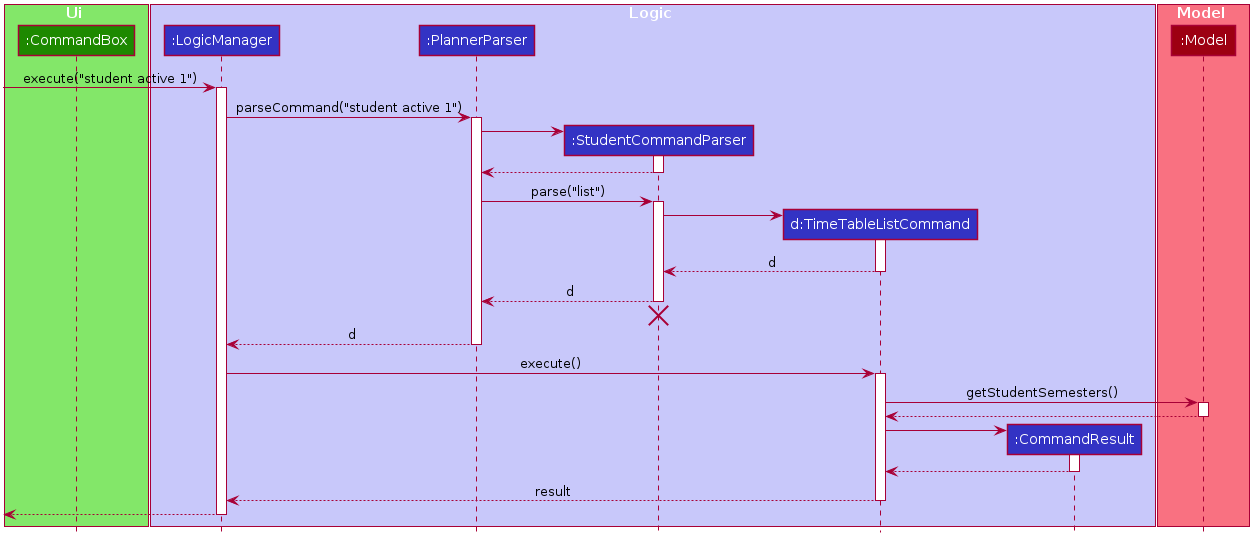

The diagram above was rendered by PlantUML. Its source (embedded in the PNG):
@startuml








skinparam BackgroundColor #FFFFFFF

skinparam Shadowing false

skinparam Class {
    FontColor #FFFFFF
    BorderThickness 1
    BorderColor #FFFFFF
    StereotypeFontColor #FFFFFF
    FontName Arial
}

skinparam Actor {
    BorderColor #000000
    Color #000000
    FontName Arial
}

skinparam Sequence {
    MessageAlign center
    BoxFontSize 15
    BoxPadding 0
    BoxFontColor #FFFFFF
    FontName Arial
}

skinparam Participant {
    FontColor #FFFFFFF
    Padding 20
}

skinparam MinClassWidth 50
skinparam ParticipantPadding 10
skinparam Shadowing false
skinparam DefaultTextAlignment center
skinparam packageStyle Rectangle

hide footbox
hide members
hide circle

box Ui #83E769
    participant ":CommandBox" as CommandBox #1D8900
end box

box Logic #C8C8FA
participant ":LogicManager" as LogicManager #3333C4
participant ":PlannerParser" as PlannerParser #3333C4
participant ":StudentCommandParser" as StudentCommandParser #3333C4
participant "d:TimeTableListCommand" as TimeTableListCommand #3333C4
participant ":CommandResult" as CommandResult #3333C4
end box

box Model #F97181
participant ":Model" as Model #9D0012
end box

[-> LogicManager : execute("student active 1")
activate LogicManager

LogicManager -> PlannerParser : parseCommand("student active 1")
activate PlannerParser

create StudentCommandParser
PlannerParser -> StudentCommandParser
activate StudentCommandParser

StudentCommandParser --> PlannerParser
deactivate StudentCommandParser

PlannerParser -> StudentCommandParser : parse("list")
activate StudentCommandParser

create TimeTableListCommand
StudentCommandParser -> TimeTableListCommand
activate TimeTableListCommand

TimeTableListCommand --> StudentCommandParser : d
deactivate TimeTableListCommand

StudentCommandParser --> PlannerParser : d
deactivate StudentCommandParser
StudentCommandParser -[hidden]-> PlannerParser
destroy StudentCommandParser

PlannerParser --> LogicManager : d
deactivate PlannerParser

LogicManager -> TimeTableListCommand : execute()
activate TimeTableListCommand

TimeTableListCommand -> Model : getStudentSemesters()
activate Model

Model --> TimeTableListCommand
deactivate Model

create CommandResult
TimeTableListCommand -> CommandResult
activate CommandResult

CommandResult --> TimeTableListCommand
deactivate CommandResult

TimeTableListCommand --> LogicManager : result
deactivate TimeTableListCommand

[<--LogicManager
deactivate LogicManager
@enduml